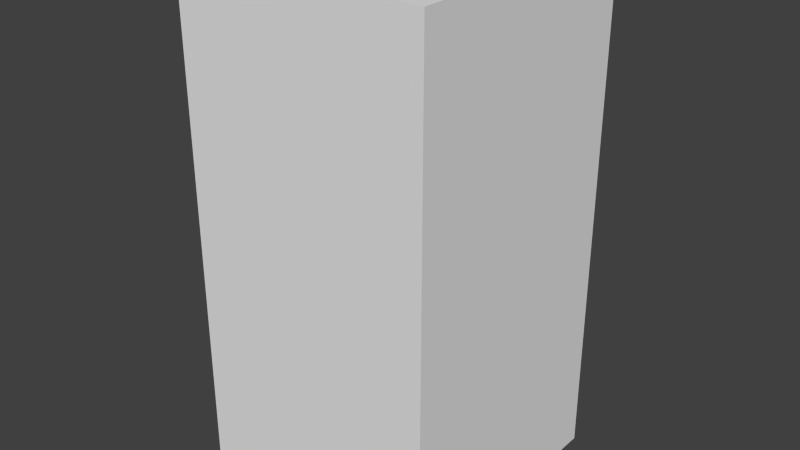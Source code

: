 # Source: greyTreeThree.blend  (saved by Blender 2.68.0; exported with 4.5.12 LTS)
import bpy
from mathutils import Matrix  # noqa: F401  (used for matrix-valued properties, if any)

bpy.ops.wm.read_factory_settings(use_empty=True)
scene = bpy.context.scene
scene.name = 'Scene'

# ---- collections
col_collection_1 = bpy.data.collections.new('Collection 1'); scene.collection.children.link(col_collection_1)

# ---- world
world_world = bpy.data.worlds.new('World'); scene.world = world_world
world_world.color = (0.05088, 0.05088, 0.05088)
world_world.use_sun_shadow = False
world_world.sun_shadow_jitter_overblur = 0.0
world_world.cycles.sampling_method = 'MANUAL'
world_world.cycles.sample_map_resolution = 256

# ---- meshes
me_greytreethree = bpy.data.meshes.new('greyTreeThree')
me_greytreethree.from_pydata([(-0.5, -0.5, -1.0), (-0.5, 0.5, -1.0), (0.5, 0.5, -1.0), (0.5, -0.5, -1.0), (-0.5, -0.5, 1.0), (-0.5, 0.5, 1.0), (0.5, 0.5, 1.0), (0.5, -0.5, 1.0)], [], [(4, 5, 1, 0), (5, 6, 2, 1), (6, 7, 3, 2), (7, 4, 0, 3), (0, 1, 2, 3), (7, 6, 5, 4)])
me_greytreethree.use_remesh_preserve_volume = False
me_greytreethree.use_remesh_preserve_attributes = False
me_greytreethree.use_mirror_vertex_groups = False
me_greytreethree.update()

# ---- objects
ob_greytreethree = bpy.data.objects.new('greyTreeThree', me_greytreethree)

# ---- transforms, parenting, visibility, modifiers, constraints
ob_greytreethree.location = (0.0, 0.0, 0.0)
ob_greytreethree.lineart.crease_threshold = 0.0

# ---- collection membership
col_collection_1.objects.link(ob_greytreethree)

# ---- scene / render settings (as saved in the file)
scene.frame_start = 1; scene.frame_end = 250; scene.frame_set(1)
scene.render.engine = 'BLENDER_EEVEE_NEXT'
scene.render.image_settings.color_mode = 'RGB'
scene.render.image_settings.compression = 90
scene.render.resolution_percentage = 50
scene.render.dither_intensity = 0.0
scene.cycles.use_denoising = False
scene.cycles.samples = 10
scene.cycles.sampling_pattern = 'TABULATED_SOBOL'
scene.cycles.light_sampling_threshold = 0.0
scene.cycles.use_adaptive_sampling = False
scene.cycles.use_light_tree = False
scene.cycles.blur_glossy = 0.0
scene.cycles.volume_bounces = 1
scene.cycles.pixel_filter_type = 'GAUSSIAN'
scene.cycles.sample_clamp_indirect = 0.0
scene.view_settings.view_transform = 'Standard'
bpy.context.view_layer.update()

# ---- added for rendering (the .blend has no active camera and no usable light): camera, sun
cam_auto = bpy.data.cameras.new('AutoCamera')
cam_auto.lens = 50.0
cam_auto.sensor_width = 36.0
cam_auto.clip_end = 1000.0
ob_auto_camera = bpy.data.objects.new('AutoCamera', cam_auto)
scene.collection.objects.link(ob_auto_camera)
ob_auto_camera.location = (2.26633, -2.71959, 1.81306)
ob_auto_camera.rotation_euler = (1.09748, -7.21219e-08, 0.694738)
scene.camera = ob_auto_camera
light_auto_sun = bpy.data.lights.new('AutoSun', 'SUN')
light_auto_sun.energy = 3.0
light_auto_sun.angle = 0.0523599
ob_auto_sun = bpy.data.objects.new('AutoSun', light_auto_sun)
scene.collection.objects.link(ob_auto_sun)
ob_auto_sun.rotation_euler = (0.872665, 0.174533, 0.523599)
bpy.context.view_layer.update()

